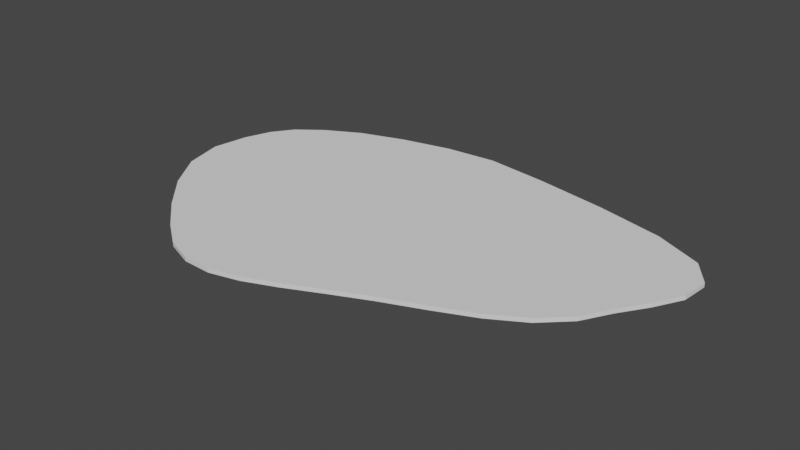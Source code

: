 # Source: spillage.blend  (saved by Blender 3.4.6; exported with 4.5.12 LTS)
import bpy
from mathutils import Matrix  # noqa: F401  (used for matrix-valued properties, if any)

bpy.ops.wm.read_factory_settings(use_empty=True)
scene = bpy.context.scene
scene.name = 'Scene'

# ---- collections
col_collection = bpy.data.collections.new('Collection'); scene.collection.children.link(col_collection)

# ---- world
world_world = bpy.data.worlds.new('World'); scene.world = world_world
world_world.use_nodes = True; world_world.node_tree.nodes.clear()
_N = world_world.node_tree.nodes; _L = world_world.node_tree.links
n0 = _N.new('ShaderNodeOutputWorld'); n0.name = 'World Output'; n0.location = (300, 300)
n1 = _N.new('ShaderNodeBackground'); n1.name = 'Background'; n1.location = (10, 300)
n1.inputs[0].default_value = (0.05088, 0.05088, 0.05088, 1.0)
_L.new(n1.outputs[0], n0.inputs[0])
n0.is_active_output = True
world_world.color = (0.05088, 0.05088, 0.05088)
world_world.use_sun_shadow = False
world_world.sun_shadow_jitter_overblur = 0.0

# ---- meshes
me_circle_001 = bpy.data.meshes.new('Circle.001')
me_circle_001.from_pydata([(-0.009702, 0.3983, 0.0), (-0.1357, 0.3884, 0.0), (-0.2583, 0.362, 0.0), (-0.37, 0.3258, 0.0), (-0.4571, 0.2797, 0.0), (-0.5179, 0.2326, 0.0), (-0.5533, 0.1825, 0.0), (-0.5768, 0.1167, 0.0), (-0.5903, 0.0267, 0.0), (-0.566, -0.07085, 0.0), (-0.5044, -0.1646, 0.0), (-0.4231, -0.2511, 0.0), (-0.3427, -0.3217, 0.0), (-0.2764, -0.37, 0.0), (-0.2084, -0.3953, 0.0), (-0.1377, -0.3977, 0.0), (-0.06447, -0.3797, 0.0), (0.0139, -0.3479, 0.0), (0.09877, -0.3085, 0.0), (0.191, -0.2675, 0.0), (0.2888, -0.2286, 0.0), (0.3834, -0.1879, 0.0), (0.4651, -0.1402, 0.0), (0.5259, -0.08186, 0.0), (0.5645, -0.01434, 0.0), (0.608, 0.05029, 0.0), (0.6439, 0.1157, 0.0), (0.6501, 0.1827, 0.0), (0.6039, 0.2468, 0.0), (0.4884, 0.3007, 0.0), (0.3226, 0.3424, 0.0), (0.144, 0.3766, 0.0)], [], [(1, 2, 3, 4, 5, 6, 7, 8, 9, 10, 11, 12, 13, 14, 15, 16, 17, 18, 19, 20, 21, 22, 23, 24, 25, 26, 27, 28, 29, 30, 31, 0)])
_uv = me_circle_001.uv_layers.new(name='UVMap')
_uv.uv.foreach_set('vector', [0.0, 0.0, 0.0, 0.0, 0.0, 0.0, 0.0, 0.0, 0.0, 0.0, 0.0, 0.0, 0.0, 0.0, 0.0, 0.0, 0.0, 0.0, 0.0, 0.0, 0.0, 0.0, 0.0, 0.0, 0.0, 0.0, 0.0, 0.0, 0.0, 0.0, 0.0, 0.0, 0.0, 0.0, 0.0, 0.0, 0.0, 0.0, 0.0, 0.0, 0.0, 0.0, 0.0, 0.0, 0.0, 0.0, 0.0, 0.0, 0.0, 0.0, 0.0, 0.0, 0.0, 0.0, 0.0, 0.0, 0.0, 0.0, 0.0, 0.0, 0.0, 0.0, 0.0, 0.0])
me_circle_001.update()

# ---- objects
ob_spillage = bpy.data.objects.new('Spillage', me_circle_001)

# ---- transforms, parenting, visibility, modifiers, constraints
ob_spillage.location = (-0.01825, -0.0267, 0.0)
_m = ob_spillage.modifiers.new('Solidify', 'SOLIDIFY')
_m.offset = 1.0

# ---- collection membership
col_collection.objects.link(ob_spillage)

# ---- scene / render settings (as saved in the file)
scene.frame_start = 1; scene.frame_end = 250; scene.frame_set(1)
scene.render.engine = 'BLENDER_EEVEE_NEXT'
scene.cycles.sampling_pattern = 'TABULATED_SOBOL'
scene.cycles.use_light_tree = False
scene.view_settings.view_transform = 'Filmic'
bpy.context.view_layer.update()

# ---- added for rendering (the .blend has no active camera and no usable light): camera, sun
cam_auto = bpy.data.cameras.new('AutoCamera')
cam_auto.lens = 50.0
cam_auto.sensor_width = 36.0
cam_auto.clip_end = 1000.0
ob_auto_camera = bpy.data.objects.new('AutoCamera', cam_auto)
scene.collection.objects.link(ob_auto_camera)
ob_auto_camera.location = (1.3753, -1.66276, 1.0959)
ob_auto_camera.rotation_euler = (1.09748, -7.21219e-08, 0.694738)
scene.camera = ob_auto_camera
light_auto_sun = bpy.data.lights.new('AutoSun', 'SUN')
light_auto_sun.energy = 3.0
light_auto_sun.angle = 0.0523599
ob_auto_sun = bpy.data.objects.new('AutoSun', light_auto_sun)
scene.collection.objects.link(ob_auto_sun)
ob_auto_sun.rotation_euler = (0.872665, 0.174533, 0.523599)
bpy.context.view_layer.update()
